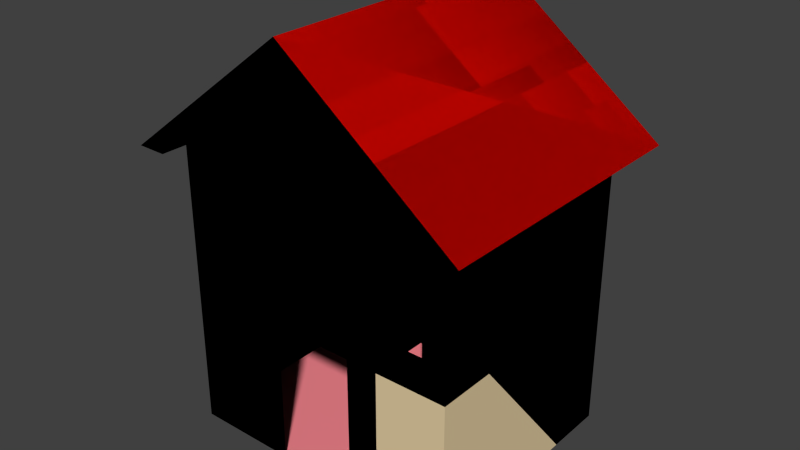 # Source: house.blend  (saved by Blender 2.76.0; exported with 4.5.12 LTS)
import bpy
from mathutils import Matrix  # noqa: F401  (used for matrix-valued properties, if any)

bpy.ops.wm.read_factory_settings(use_empty=True)
scene = bpy.context.scene
scene.name = 'Scene'

# ---- collections
col_collection_1 = bpy.data.collections.new('Collection 1'); scene.collection.children.link(col_collection_1)

# ---- materials (node trees are filled in below, after node groups)
mat_material_001 = bpy.data.materials.new('Material.001')
mat_material_001.alpha_threshold = 0.0
mat_material_001.use_transparent_shadow = False
mat_material_001.diffuse_color = (0.6966, 0.002123, 0.0, 1.0)
mat_material_001.roughness = 0.5
mat_material_001.specular_intensity = 0.0
mat_material_002 = bpy.data.materials.new('Material.002')
mat_material_002.alpha_threshold = 0.0
mat_material_002.use_transparent_shadow = False
mat_material_002.diffuse_color = (0.0, 0.0, 0.0, 1.0)
mat_material_002.roughness = 0.5
mat_material_003 = bpy.data.materials.new('Material.003')
mat_material_003.alpha_threshold = 0.0
mat_material_003.use_transparent_shadow = False
mat_material_003.diffuse_color = (0.8, 0.6381, 0.378, 1.0)
mat_material_003.roughness = 0.5
mat_material_004 = bpy.data.materials.new('Material.004')
mat_material_004.alpha_threshold = 0.0
mat_material_004.use_transparent_shadow = False
mat_material_004.diffuse_color = (1.0, 0.2593, 0.2992, 1.0)
mat_material_004.roughness = 0.5

# ---- material node trees

# ---- world
world_world = bpy.data.worlds.new('World'); scene.world = world_world
world_world.color = (0.05088, 0.05088, 0.05088)
world_world.use_sun_shadow = False
world_world.sun_shadow_jitter_overblur = 0.0
world_world.cycles.sampling_method = 'MANUAL'
world_world.cycles.sample_map_resolution = 256

# ---- meshes
me_cube_001 = bpy.data.meshes.new('Cube.001')
me_cube_001.from_pydata([(3.0, -2.458, 0.05431), (3.606, -3.0, 6.054), (-3.0, -2.458, 0.05431), (-3.606, -3.0, 6.054), (3.0, 2.458, 0.05431), (3.606, 3.0, 6.054), (-3.0, 2.458, 0.05431), (-3.606, 3.0, 6.054), (3.0, -2.458, 3.054), (1.311e-07, -3.0, 8.816), (-3.0, -2.458, 3.054), (-3.0, 2.458, 3.054), (-1.311e-07, 3.0, 8.816), (3.0, 2.458, 3.054), (0.0, 0.0, 0.05431), (3.0, -3.0, 6.047), (-3.0, -3.0, 6.047), (-3.0, 3.0, 6.047), (3.0, 3.0, 6.047), (-1.311e-07, 2.458, 8.301), (1.311e-07, -2.458, 8.301), (-1.311e-07, 2.458, 6.047), (1.311e-07, -2.458, 6.047), (-1.311e-07, 3.0, 8.301), (1.311e-07, -3.0, 8.301), (-3.0, 2.458, 6.047), (-3.0, -2.458, 6.047), (3.0, -2.458, 6.047), (3.0, 2.458, 6.047), (1.507, 2.458, 3.054), (-0.8425, 2.458, 0.05431), (0.8425, 2.458, 0.05431), (-0.8425, 2.458, 3.054), (0.8425, 2.458, 3.054), (0.8425, -2.458, 0.05431), (-0.8425, -2.458, 0.05431), (0.8425, -2.458, 3.054), (-0.8425, -2.458, 3.054), (3.0, 1.229, 0.05431), (3.0, -1.229, 3.054), (1.507, -2.458, 3.054), (1.507, 2.458, 0.05431), (1.507, 1.229, 0.05431), (1.507, -1.229, 3.054), (3.0, -1.229, 0.05431), (0.8425, -1.229, 3.054), (1.507, -2.458, 0.05431), (1.507, -1.229, 0.05431), (-3.0, 2.458, 5.705), (3.0, -2.458, 5.705), (-3.0, 2.458, 3.803), (3.0, -2.458, 3.803), (3.0, 2.458, 5.705), (-3.0, -2.458, 5.705), (3.0, 2.458, 3.803), (-3.0, -2.458, 3.803), (0.3341, -2.458, 3.803), (0.3341, -2.458, 5.705), (-2.509, -2.458, 3.803), (-2.509, -2.458, 5.705), (2.509, -2.458, 3.803), (2.509, -2.458, 5.705), (0.3341, 2.458, 3.803), (0.3341, 2.458, 5.705), (2.509, 2.458, 3.803), (2.509, 2.458, 5.705), (-2.509, 2.458, 3.803), (-2.509, 2.458, 5.705), (-0.3341, -2.458, 3.803), (-0.3341, 2.458, 3.803), (-0.3341, -2.458, 5.705), (-0.3341, 2.458, 5.705), (-3.0, -2.458, 0.05431), (3.0, 2.458, 0.05431), (-3.0, 2.458, 0.05431), (-3.0, -2.458, 3.054), (-3.0, 2.458, 3.054), (3.0, 2.458, 3.054), (1.507, 2.458, 3.054), (-0.8425, 2.458, 0.05431), (0.8425, 2.458, 0.05431), (-0.8425, 2.458, 3.054), (0.8425, 2.458, 3.054), (0.8425, -2.458, 0.05431), (-0.8425, -2.458, 0.05431), (0.8425, -2.458, 3.054), (-0.8425, -2.458, 3.054), (3.0, 1.229, 0.05431), (3.0, -1.229, 3.054), (1.507, -2.458, 3.054), (1.507, 2.458, 0.05431), (1.507, -1.229, 3.054), (0.8425, -1.229, 3.054), (1.507, -2.458, 0.05431), (3.606, -3.0, 6.054), (-3.606, -3.0, 6.054), (3.606, 3.0, 6.054), (-3.606, 3.0, 6.054), (3.0, -2.458, 3.054), (1.311e-07, -3.0, 8.816), (-3.0, -2.458, 3.054), (-3.0, 2.458, 3.054), (-1.311e-07, 3.0, 8.816), (3.0, 2.458, 3.054), (3.0, -3.0, 6.047), (-3.0, -3.0, 6.047), (-3.0, 3.0, 6.047), (3.0, 3.0, 6.047), (-1.311e-07, 2.458, 8.301), (1.311e-07, -2.458, 8.301), (-1.311e-07, 2.458, 6.047), (1.311e-07, -2.458, 6.047), (-1.311e-07, 3.0, 8.301), (1.311e-07, -3.0, 8.301), (-3.0, 2.458, 6.047), (-3.0, -2.458, 6.047), (3.0, -2.458, 6.047), (3.0, 2.458, 6.047), (1.507, 2.458, 3.054), (-0.8425, 2.458, 3.054), (0.8425, 2.458, 3.054), (0.8425, -2.458, 3.054), (-0.8425, -2.458, 3.054), (3.0, -1.229, 3.054), (1.507, -2.458, 3.054), (-3.0, 2.458, 5.705), (3.0, -2.458, 5.705), (-3.0, 2.458, 3.803), (3.0, -2.458, 3.803), (3.0, 2.458, 5.705), (-3.0, -2.458, 5.705), (3.0, 2.458, 3.803), (-3.0, -2.458, 3.803), (0.3341, -2.458, 3.803), (0.3341, -2.458, 5.705), (-2.509, -2.458, 3.803), (-2.509, -2.458, 5.705), (2.509, -2.458, 3.803), (2.509, -2.458, 5.705), (0.3341, 2.458, 3.803), (0.3341, 2.458, 5.705), (2.509, 2.458, 3.803), (2.509, 2.458, 5.705), (-2.509, 2.458, 3.803), (-2.509, 2.458, 5.705), (-0.3341, -2.458, 3.803), (-0.3341, 2.458, 3.803), (-0.3341, -2.458, 5.705), (-0.3341, 2.458, 5.705)], [], [(2, 10, 11), (2, 35, 6), (42, 43, 38), (39, 38, 43), (1, 27, 5), (26, 3, 7), (7, 25, 26), (5, 27, 28), (44, 39, 0), (27, 24, 20), (27, 15, 24), (33, 32, 36, 45), (9, 24, 15), (24, 9, 16), (6, 2, 11), (20, 24, 26), (24, 16, 26), (30, 34, 31), (3, 16, 9), (1, 9, 15), (25, 7, 17), (26, 16, 3), (1, 15, 27), (28, 18, 5), (5, 18, 12), (23, 12, 18), (12, 23, 17), (12, 17, 7), (18, 28, 23), (23, 28, 19), (17, 23, 25), (19, 25, 23), (21, 19, 28), (21, 25, 19), (20, 26, 22), (20, 22, 27), (11, 32, 30), (11, 30, 6), (32, 37, 36), (34, 30, 35), (4, 41, 13), (39, 8, 0), (30, 6, 35), (10, 2, 37), (8, 39, 43, 40), (4, 41, 42, 38), (41, 29, 13), (41, 31, 33), (29, 41, 33), (33, 45, 29), (45, 43, 29), (43, 45, 40), (40, 45, 36), (34, 46, 36), (36, 46, 40), (0, 8, 46), (8, 40, 46), (39, 44, 38), (43, 46, 40), (43, 42, 47), (46, 43, 47), (4, 13, 38), (38, 13, 39), (35, 37, 2), (41, 31, 42), (46, 31, 34), (46, 47, 31), (47, 42, 31), (37, 32, 10), (10, 32, 11), (63, 69, 71), (62, 69, 63), (56, 70, 68), (70, 56, 57), (50, 67, 66), (67, 50, 48), (65, 52, 54), (54, 64, 65), (58, 53, 55), (53, 58, 59), (49, 61, 60), (60, 51, 49), (21, 63, 71), (71, 67, 21), (21, 67, 25), (25, 67, 48), (63, 21, 65), (21, 28, 65), (52, 65, 28), (11, 10, 50), (50, 10, 55), (53, 48, 55), (50, 55, 48), (25, 48, 53), (53, 26, 25), (49, 28, 27), (52, 28, 49), (54, 52, 51), (49, 51, 52), (22, 70, 57), (70, 22, 59), (57, 61, 22), (22, 26, 59), (53, 59, 26), (22, 61, 27), (27, 61, 49), (50, 66, 11), (66, 32, 11), (66, 69, 32), (32, 69, 33), (69, 62, 33), (33, 62, 29), (62, 64, 29), (29, 64, 13), (64, 54, 13), (55, 10, 58), (10, 37, 58), (58, 37, 68), (37, 36, 68), (68, 36, 56), (40, 56, 36), (56, 40, 60), (8, 60, 40), (51, 60, 8), (51, 8, 39), (13, 54, 39), (51, 39, 54), (1, 5, 9), (5, 12, 9), (12, 7, 9), (9, 7, 3), (72, 76, 75), (82, 92, 85, 81), (74, 76, 72), (76, 79, 81), (76, 74, 79), (81, 85, 86), (73, 77, 90), (75, 86, 72), (90, 77, 78), (90, 82, 80), (78, 82, 90), (82, 78, 92), (92, 78, 91), (91, 89, 92), (89, 85, 92), (83, 85, 93), (85, 89, 93), (73, 87, 77), (87, 88, 77), (84, 72, 86), (86, 75, 81), (75, 76, 81), (94, 96, 116), (115, 97, 95), (97, 115, 114), (96, 117, 116), (116, 109, 113), (116, 113, 104), (99, 104, 113), (113, 105, 99), (109, 115, 113), (113, 115, 105), (95, 99, 105), (94, 104, 99), (114, 106, 97), (115, 95, 105), (94, 116, 104), (117, 96, 107), (96, 102, 107), (112, 107, 102), (102, 106, 112), (102, 97, 106), (107, 112, 117), (112, 108, 117), (106, 114, 112), (108, 112, 114), (110, 117, 108), (110, 108, 114), (109, 111, 115), (109, 116, 111), (140, 148, 146), (139, 140, 146), (133, 145, 147), (147, 134, 133), (127, 143, 144), (144, 125, 127), (142, 131, 129), (131, 142, 141), (135, 132, 130), (130, 136, 135), (126, 137, 138), (137, 126, 128), (110, 148, 140), (148, 110, 144), (110, 114, 144), (114, 125, 144), (140, 142, 110), (110, 142, 117), (129, 117, 142), (101, 127, 100), (127, 132, 100), (130, 132, 125), (127, 125, 132), (114, 130, 125), (130, 114, 115), (126, 116, 117), (129, 126, 117), (131, 128, 129), (126, 129, 128), (111, 134, 147), (147, 136, 111), (134, 111, 138), (111, 136, 115), (130, 115, 136), (111, 116, 138), (116, 126, 138), (127, 101, 143), (143, 101, 119), (143, 119, 146), (119, 120, 146), (146, 120, 139), (120, 118, 139), (139, 118, 141), (118, 103, 141), (141, 103, 131), (132, 135, 100), (100, 135, 122), (135, 145, 122), (122, 145, 121), (145, 133, 121), (124, 121, 133), (133, 137, 124), (98, 124, 137), (128, 98, 137), (128, 123, 98), (103, 123, 131), (128, 131, 123), (94, 99, 96), (96, 99, 102), (102, 99, 97), (99, 95, 97)])
me_cube_001.polygons.foreach_set('material_index', [2, 3, 0, 0, 1, 1, 1, 1, 2, 1, 1, 3, 1, 1, 2, 1, 1, 3, 1, 1, 1, 1, 1, 1, 1, 1, 1, 1, 1, 1, 1, 1, 2, 2, 2, 2, 2, 2, 3, 3, 2, 2, 3, 2, 3, 3, 2, 2, 2, 3, 3, 3, 3, 2, 2, 2, 2, 2, 2, 2, 2, 2, 2, 2, 3, 3, 3, 3, 3, 3, 2, 2, 2, 2, 2, 2, 2, 2, 2, 2, 2, 2, 2, 2, 2, 2, 2, 2, 2, 2, 2, 2, 2, 2, 2, 2, 2, 2, 2, 2, 2, 2, 2, 2, 2, 2, 2, 2, 2, 2, 2, 2, 2, 2, 2, 2, 2, 2, 2, 2, 2, 2, 2, 2, 2, 2, 2, 0, 0, 0, 0, 2, 3, 2, 2, 2, 3, 2, 2, 2, 2, 2, 3, 3, 3, 3, 2, 2, 2, 2, 2, 3, 3, 1, 1, 1, 1, 1, 1, 1, 1, 1, 1, 1, 1, 1, 1, 1, 1, 1, 1, 1, 1, 1, 1, 1, 1, 2, 2, 2, 2, 2, 2, 2, 2, 2, 2, 2, 2, 2, 2, 2, 2, 2, 2, 2, 2, 2, 2, 2, 2, 2, 2, 2, 2, 2, 2, 2, 2, 2, 2, 2, 2, 2, 2, 2, 2, 2, 2, 2, 2, 2, 2, 2, 2, 2, 2, 2, 2, 2, 2, 2, 2, 2, 2, 2, 2, 2, 0, 0, 0, 0])
me_cube_001.materials.append(mat_material_001)
me_cube_001.materials.append(mat_material_002)
me_cube_001.materials.append(mat_material_003)
me_cube_001.materials.append(mat_material_004)
me_cube_001.use_remesh_preserve_volume = False
me_cube_001.use_remesh_preserve_attributes = False
me_cube_001.use_mirror_vertex_groups = False
me_cube_001.update()

# ---- objects
ob_cube = bpy.data.objects.new('Cube', me_cube_001)

# ---- transforms, parenting, visibility, modifiers, constraints
ob_cube.location = (0.0, 0.0, 0.0)
ob_cube.lineart.crease_threshold = 0.0

# ---- collection membership
col_collection_1.objects.link(ob_cube)

# ---- scene / render settings (as saved in the file)
scene.frame_start = 1; scene.frame_end = 250; scene.frame_set(1)
scene.render.engine = 'BLENDER_EEVEE_NEXT'
scene.render.resolution_percentage = 50
scene.render.dither_intensity = 0.0
scene.cycles.use_denoising = False
scene.cycles.samples = 10
scene.cycles.sampling_pattern = 'TABULATED_SOBOL'
scene.cycles.light_sampling_threshold = 0.0
scene.cycles.use_adaptive_sampling = False
scene.cycles.use_light_tree = False
scene.cycles.blur_glossy = 0.0
scene.cycles.pixel_filter_type = 'GAUSSIAN'
scene.cycles.sample_clamp_indirect = 0.0
scene.view_settings.view_transform = 'Standard'
bpy.context.view_layer.update()

# ---- added for rendering (the .blend has no active camera and no usable light): camera, sun
cam_auto = bpy.data.cameras.new('AutoCamera')
cam_auto.lens = 50.0
cam_auto.sensor_width = 36.0
cam_auto.clip_end = 1000.0
ob_auto_camera = bpy.data.objects.new('AutoCamera', cam_auto)
scene.collection.objects.link(ob_auto_camera)
ob_auto_camera.location = (11.877, -14.2524, 13.937)
ob_auto_camera.rotation_euler = (1.09748, -7.21219e-08, 0.694738)
scene.camera = ob_auto_camera
light_auto_sun = bpy.data.lights.new('AutoSun', 'SUN')
light_auto_sun.energy = 3.0
light_auto_sun.angle = 0.0523599
ob_auto_sun = bpy.data.objects.new('AutoSun', light_auto_sun)
scene.collection.objects.link(ob_auto_sun)
ob_auto_sun.rotation_euler = (0.872665, 0.174533, 0.523599)
bpy.context.view_layer.update()
